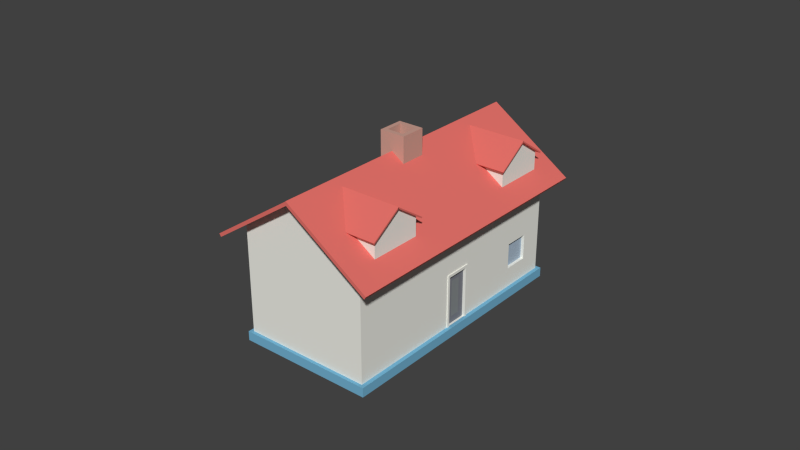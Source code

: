 # Source: House.blend  (saved by Blender 2.76.0; exported with 4.5.12 LTS)
import bpy
from mathutils import Matrix  # noqa: F401  (used for matrix-valued properties, if any)

bpy.ops.wm.read_factory_settings(use_empty=True)
scene = bpy.context.scene
scene.name = 'Scene'

# ---- collections
col_collection_1 = bpy.data.collections.new('Collection 1'); scene.collection.children.link(col_collection_1)

# ---- materials (node trees are filled in below, after node groups)
mat_housecieling = bpy.data.materials.new('HouseCieling')
mat_housecieling.alpha_threshold = 0.0
mat_housecieling.use_transparent_shadow = False
mat_housecieling.diffuse_color = (0.7913, 0.1714, 0.147, 1.0)
mat_housecieling.roughness = 0.5
mat_housecieling.specular_intensity = 0.0
mat_housecolor = bpy.data.materials.new('HouseColor')
mat_housecolor.alpha_threshold = 0.0
mat_housecolor.use_transparent_shadow = False
mat_housecolor.diffuse_color = (0.8632, 0.8632, 0.7991, 1.0)
mat_housecolor.roughness = 0.5
mat_housecolor.specular_intensity = 0.0
mat_chimeneecolor = bpy.data.materials.new('ChimeneeColor')
mat_chimeneecolor.alpha_threshold = 0.0
mat_chimeneecolor.use_transparent_shadow = False
mat_chimeneecolor.diffuse_color = (0.6172, 0.3564, 0.2918, 1.0)
mat_chimeneecolor.roughness = 0.5
mat_chimeneecolor.specular_intensity = 0.0
mat_housebasecolor = bpy.data.materials.new('HouseBaseColor')
mat_housebasecolor.alpha_threshold = 0.0
mat_housebasecolor.use_transparent_shadow = False
mat_housebasecolor.diffuse_color = (0.1779, 0.4564, 0.6584, 1.0)
mat_housebasecolor.roughness = 0.5
mat_housebasecolor.specular_intensity = 0.0
mat_innerdoor = bpy.data.materials.new('InnerDoor')
mat_innerdoor.alpha_threshold = 0.0
mat_innerdoor.use_transparent_shadow = False
mat_innerdoor.diffuse_color = (0.2502, 0.2705, 0.2789, 1.0)
mat_innerdoor.roughness = 0.5
mat_innerdoor.specular_intensity = 0.0
mat_door = bpy.data.materials.new('Door')
mat_door.alpha_threshold = 0.0
mat_door.use_transparent_shadow = False
mat_door.diffuse_color = (0.2159, 0.2232, 0.2542, 1.0)
mat_door.roughness = 0.5
mat_door.specular_intensity = 0.0
mat_glass = bpy.data.materials.new('Glass')
mat_glass.alpha_threshold = 0.0
mat_glass.use_transparent_shadow = False
mat_glass.diffuse_color = (0.4233, 0.5271, 0.6376, 1.0)
mat_glass.roughness = 0.5
mat_glass.specular_intensity = 0.0

# ---- material node trees

# ---- world
world_world = bpy.data.worlds.new('World'); scene.world = world_world
world_world.color = (0.05088, 0.05088, 0.05088)
world_world.use_sun_shadow = False
world_world.sun_shadow_jitter_overblur = 0.0
world_world.cycles.sampling_method = 'MANUAL'
world_world.cycles.sample_map_resolution = 256

# ---- meshes
me_cube_006 = bpy.data.meshes.new('Cube.006')
me_cube_006.from_pydata([(-9.424, -1.454e-05, 2.463), (0.7904, 1.407e-05, 8.204), (1.941, 2.04, 6.782), (-8.273, 2.04, 1.041), (-5.349, 2.04, -2.572), (-5.349, -1.454e-05, -2.572), (-8.28, -2.04, 1.05), (1.934, -2.04, 6.791), (4.865, 1.407e-05, 3.17), (4.865, 2.04, 3.17), (-5.35, -2.04, -2.571), (-5.484, 2.145, -2.642), (-5.484, -1.478e-05, -2.642), (-2.235, -2.04, 1.75), (-1.118, -2.04, 2.378), (4.865, -2.04, 3.17), (4.994, 1.431e-05, 3.248), (4.994, 2.145, 3.248), (-0.7926, -2.04, -0.03292), (-5.485, -2.166, -2.642), (-5.236, 2.145, -2.949), (-5.236, -1.478e-05, -2.949), (-2.235, -2.04, 1.75), (1.699, -2.04, 3.604), (2.72, -2.04, 4.178), (3.409, -2.04, 3.327), (2.388, -2.04, 2.753), (0.3248, -2.04, 0.5951), (4.994, -2.166, 3.248), (5.242, 1.431e-05, 2.941), (5.242, 2.145, 2.941), (-0.7926, -2.04, -0.03292), (-5.236, -2.166, -2.949), (-5.107, 2.04, -2.871), (-5.107, -1.454e-05, -2.871), (-1.118, -2.04, 2.378), (5.242, -2.166, 2.941), (5.107, 1.407e-05, 2.871), (5.107, 2.04, 2.871), (0.2144, -2.04, 0.5562), (-0.7056, -2.04, 0.03907), (-0.7056, -2.04, 0.03907), (-5.107, -2.04, -2.871), (-2.235, -2.069, 1.75), (-1.118, -2.069, 2.378), (-0.7926, -2.069, -0.03292), (0.3248, -2.04, 0.5951), (5.107, -2.04, 2.871), (0.2144, -1.973, 0.5562), (-0.7056, -1.973, 0.03907), (-0.7056, -2.069, 0.03907), (0.3248, -2.069, 0.5951), (-2.066, -2.069, 1.717), (-1.145, -2.069, 2.234), (0.2144, -2.04, 0.5562), (-2.066, -2.04, 1.717), (-2.066, -1.973, 1.717), (-1.145, -2.04, 2.234), (-1.145, -1.973, 2.234), (-0.23, -1.973, 0.6412), (-0.634, -1.973, 0.4141), (-2.066, -2.04, 1.717), (0.2144, -2.069, 0.5562), (-1.145, -2.04, 2.234), (-1.621, -1.973, 1.632), (-1.217, -1.973, 1.859), (-7.535, -0.7955, 3.259), (-6.053, -0.7955, 3.271), (-5.381, -0.7955, 2.44), (-6.406, -0.7955, 1.864), (-8.131, -0.7955, 2.152), (-7.431, -0.7955, 1.288), (-7.553, -2.039, 3.282), (-6.064, -2.039, 3.285), (-5.381, -2.039, 2.44), (-6.406, -2.039, 1.864), (-8.124, -2.039, 2.145), (-7.431, -2.039, 1.288), (-7.616, -2.157, 3.261), (-7.616, -0.1574, 3.261), (-5.871, -0.1574, 3.261), (-5.871, -2.157, 3.261), (-5.871, -2.157, 3.309), (-7.616, -2.157, 3.309), (-7.616, -0.1574, 3.309), (-5.871, -0.1574, 3.309), (-7.564, -0.1574, 3.293), (-7.564, -2.157, 3.293), (-8.218, -2.157, 1.944), (-8.218, -0.1574, 1.944), (-8.271, -0.1574, 1.962), (-7.618, -0.1574, 3.311), (-7.618, -2.157, 3.311), (-8.271, -2.157, 1.962), (-0.6175, -0.1574, 7.197), (-0.6175, -2.157, 7.197), (-1.271, -2.157, 5.849), (-1.271, -0.1574, 5.849), (-1.324, -0.1574, 5.867), (-0.6707, -0.1574, 7.215), (-0.6707, -2.157, 7.215), (-1.324, -2.157, 5.867), (-0.669, -2.157, 7.165), (-0.669, -0.1574, 7.165), (1.076, -0.1574, 7.165), (1.076, -2.157, 7.165), (1.076, -2.157, 7.213), (-0.669, -2.157, 7.213), (-0.669, -0.1574, 7.213), (1.076, -0.1574, 7.213), (-0.5879, -0.7955, 7.164), (0.8935, -0.7955, 7.176), (1.566, -0.7955, 6.345), (0.5411, -0.7955, 5.769), (-1.184, -0.7955, 6.057), (-0.4839, -0.7955, 5.193), (-0.6061, -2.039, 7.186), (0.8827, -2.039, 7.189), (1.566, -2.039, 6.345), (0.5411, -2.039, 5.769), (-1.177, -2.039, 6.05), (-0.4839, -2.039, 5.193), (-5.331, 0.4079, 5.668), (-4.309, 0.4079, 6.242), (-1.553, 0.4079, 2.837), (-2.575, 0.4079, 2.263), (-5.331, -0.4079, 5.668), (-2.575, -0.4079, 2.263), (-5.159, 0.2706, 5.765), (-4.481, 0.2706, 6.146), (-4.309, -0.4079, 6.242), (-1.553, -0.4079, 2.837), (-5.159, -0.2706, 5.765), (-4.728, 0.2706, 5.232), (-4.05, 0.2706, 5.613), (-4.481, -0.2706, 6.146), (-4.728, -0.2706, 5.232), (-4.05, -0.2706, 5.613), (1.388, -0.05575, 8.494), (-9.97, -0.05579, 2.11), (-8.466, 2.585, 0.2508), (2.892, 2.585, 6.635), (2.819, 2.644, 6.725), (1.314, 0.002826, 8.584), (-10.04, 0.002796, 2.2), (-8.539, 2.644, 0.3415), (-9.975, 0.06122, 2.115), (1.383, 0.06125, 8.499), (2.888, -2.58, 6.641), (-8.47, -2.58, 0.2566), (-8.543, -2.638, 0.3472), (-10.05, 0.00264, 2.206), (1.31, 0.002672, 8.59), (2.814, -2.638, 6.731), (1.699, -1.94, 3.604), (2.388, -1.94, 2.753), (3.409, -1.94, 3.327), (2.72, -1.94, 4.178)], [], [(0, 1, 2, 3), (0, 3, 4, 5), (6, 7, 1, 0), (2, 1, 8, 9), (3, 2, 9, 4), (6, 0, 5, 10), (5, 4, 11, 12), (13, 14, 7, 6), (1, 7, 15, 8), (9, 8, 16, 17), (4, 9, 17, 11), (18, 13, 6, 10), (10, 5, 12, 19), (12, 11, 20, 21), (13, 22, 35, 14), (23, 24, 25, 26, 15, 7), (23, 7, 14, 27, 15, 26), (8, 15, 28, 16), (17, 16, 29, 30), (11, 17, 30, 20), (27, 18, 10, 15), (18, 31, 22, 13), (15, 10, 19, 28), (19, 12, 21, 32), (33, 34, 21, 20), (14, 35, 46, 27), (16, 28, 36, 29), (37, 38, 30, 29), (38, 33, 20, 30), (39, 40, 18, 27), (31, 18, 40, 41), (28, 19, 32, 36), (34, 42, 32, 21), (33, 38, 37, 34), (35, 22, 43, 44), (22, 31, 45, 43), (47, 37, 29, 36), (27, 46, 54, 39), (40, 39, 48, 49), (31, 41, 50, 45), (42, 47, 36, 32), (34, 37, 47, 42), (46, 35, 44, 51), (52, 53, 44, 43), (50, 52, 43, 45), (55, 40, 49, 56), (39, 57, 58, 48), (59, 60, 49, 48), (41, 40, 55, 61), (41, 61, 52, 50), (54, 46, 51, 62), (53, 62, 51, 44), (61, 63, 53, 52), (39, 54, 63, 57), (57, 55, 56, 58), (60, 64, 56, 49), (65, 59, 48, 58), (65, 64, 60, 59), (63, 54, 62, 53), (61, 55, 57, 63), (64, 65, 58, 56), (154, 155, 156, 157), (23, 26, 155, 154), (24, 23, 154, 157), (25, 24, 157, 156), (26, 25, 156, 155), (66, 67, 68, 69), (70, 66, 69, 71), (66, 72, 73, 67), (67, 73, 74, 68), (69, 68, 74, 75), (76, 70, 71, 77), (70, 76, 72, 66), (71, 69, 75, 77), (74, 73, 72, 76, 77, 75), (78, 79, 80, 81), (78, 81, 82, 83), (79, 78, 83, 84), (80, 79, 84, 85), (81, 80, 85, 82), (82, 85, 84, 83), (86, 87, 88, 89), (86, 89, 90, 91), (87, 86, 91, 92), (88, 87, 92, 93), (89, 88, 93, 90), (90, 93, 92, 91), (94, 95, 96, 97), (94, 97, 98, 99), (95, 94, 99, 100), (96, 95, 100, 101), (97, 96, 101, 98), (98, 101, 100, 99), (102, 103, 104, 105), (102, 105, 106, 107), (103, 102, 107, 108), (104, 103, 108, 109), (105, 104, 109, 106), (106, 109, 108, 107), (110, 111, 112, 113), (114, 110, 113, 115), (110, 116, 117, 111), (111, 117, 118, 112), (113, 112, 118, 119), (120, 114, 115, 121), (114, 120, 116, 110), (115, 113, 119, 121), (118, 117, 116, 120, 121, 119), (122, 123, 124, 125), (126, 122, 125, 127), (128, 129, 123, 122), (123, 130, 131, 124), (125, 124, 131, 127), (130, 126, 127, 131), (132, 128, 122, 126), (129, 128, 133, 134), (129, 135, 130, 123), (135, 132, 126, 130), (128, 132, 136, 133), (135, 129, 134, 137), (136, 137, 134, 133), (132, 135, 137, 136), (138, 139, 140, 141), (138, 141, 142, 143), (139, 138, 143, 144), (140, 139, 144, 145), (141, 140, 145, 142), (142, 145, 144, 143), (146, 147, 148, 149), (146, 149, 150, 151), (147, 146, 151, 152), (148, 147, 152, 153), (149, 148, 153, 150), (150, 153, 152, 151)])
me_cube_006.polygons.foreach_set('material_index', [1, 1, 1, 1, 1, 1, 3, 1, 1, 3, 3, 1, 3, 3, 1, 1, 1, 3, 3, 3, 1, 1, 3, 3, 1, 1, 3, 1, 1, 1, 1, 3, 1, 1, 1, 1, 1, 1, 1, 1, 1, 1, 1, 1, 1, 1, 1, 5, 1, 1, 1, 1, 1, 1, 1, 5, 5, 4, 1, 1, 5, 6, 1, 1, 1, 1, 1, 1, 1, 1, 1, 1, 1, 1, 1, 0, 0, 0, 0, 0, 0, 0, 0, 0, 0, 0, 0, 0, 0, 0, 0, 0, 0, 0, 0, 0, 0, 0, 0, 1, 1, 1, 1, 1, 1, 1, 1, 1, 2, 2, 2, 2, 2, 2, 2, 2, 2, 2, 2, 2, 2, 2, 0, 0, 0, 0, 0, 0, 0, 0, 0, 0, 0, 0])
me_cube_006.materials.append(mat_housecieling)
me_cube_006.materials.append(mat_housecolor)
me_cube_006.materials.append(mat_chimeneecolor)
me_cube_006.materials.append(mat_housebasecolor)
me_cube_006.materials.append(mat_innerdoor)
me_cube_006.materials.append(mat_door)
me_cube_006.materials.append(mat_glass)
me_cube_006.use_remesh_preserve_volume = False
me_cube_006.use_remesh_preserve_attributes = False
me_cube_006.use_mirror_vertex_groups = False
me_cube_006.update()

# ---- objects
ob_house = bpy.data.objects.new('House', me_cube_006)

# ---- transforms, parenting, visibility, modifiers, constraints
ob_house.location = (0.0, 0.0, 1.907e-06)
ob_house.rotation_euler = (0.0, 0.5934, 7.854)
ob_house.scale = (1.623, 2.451, 1.948)
ob_house.lineart.crease_threshold = 0.0

# ---- collection membership
col_collection_1.objects.link(ob_house)

# ---- scene / render settings (as saved in the file)
scene.frame_start = 1; scene.frame_end = 250; scene.frame_set(3)
scene.render.engine = 'BLENDER_EEVEE_NEXT'
scene.render.resolution_percentage = 50
scene.render.dither_intensity = 0.0
scene.cycles.use_denoising = False
scene.cycles.samples = 10
scene.cycles.sampling_pattern = 'TABULATED_SOBOL'
scene.cycles.light_sampling_threshold = 0.0
scene.cycles.use_adaptive_sampling = False
scene.cycles.use_light_tree = False
scene.cycles.blur_glossy = 0.0
scene.cycles.pixel_filter_type = 'GAUSSIAN'
scene.cycles.sample_clamp_indirect = 0.0
scene.view_settings.view_transform = 'Standard'
bpy.context.view_layer.update()

# ---- added for rendering (the .blend has no active camera and no usable light): camera, sun
cam_auto = bpy.data.cameras.new('AutoCamera')
cam_auto.lens = 50.0
cam_auto.sensor_width = 36.0
cam_auto.clip_end = 1000.0
ob_auto_camera = bpy.data.objects.new('AutoCamera', cam_auto)
scene.collection.objects.link(ob_auto_camera)
ob_auto_camera.location = (44.5904, -53.6778, 42.4136)
ob_auto_camera.rotation_euler = (1.09748, -7.21219e-08, 0.694738)
scene.camera = ob_auto_camera
light_auto_sun = bpy.data.lights.new('AutoSun', 'SUN')
light_auto_sun.energy = 3.0
light_auto_sun.angle = 0.0523599
ob_auto_sun = bpy.data.objects.new('AutoSun', light_auto_sun)
scene.collection.objects.link(ob_auto_sun)
ob_auto_sun.rotation_euler = (0.872665, 0.174533, 0.523599)
bpy.context.view_layer.update()
